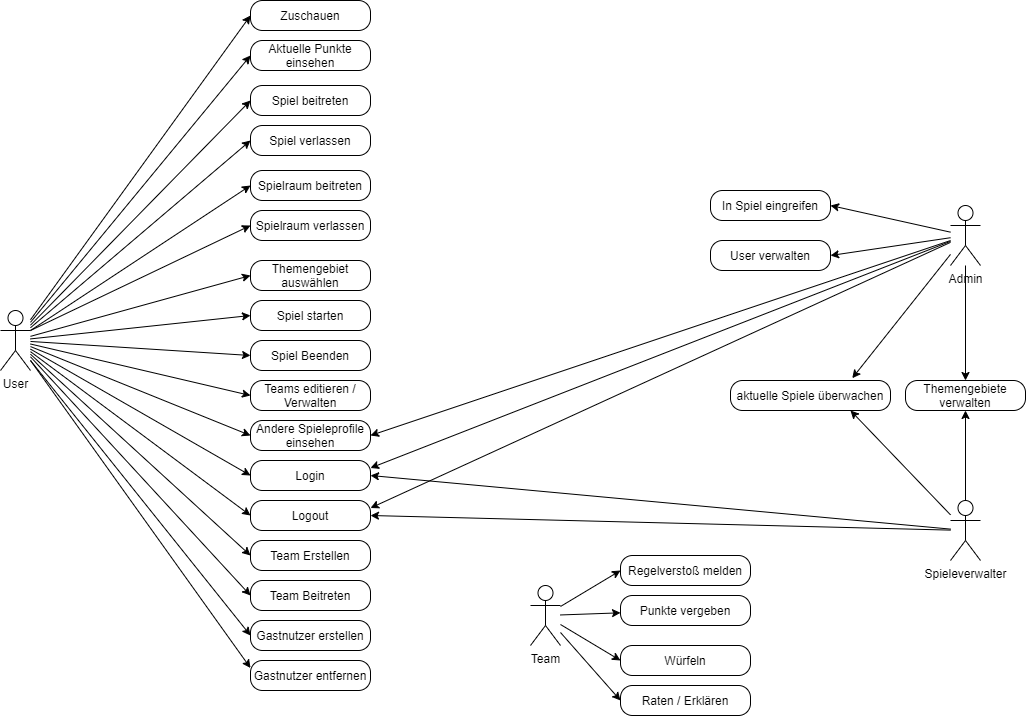

The diagram above was exported from draw.io. Its source (the exported page's mxGraphModel, read from the mxfile embedded in the PNG):
<mxGraphModel dx="2249" dy="1991" grid="1" gridSize="10" guides="1" tooltips="1" connect="1" arrows="1" fold="1" page="1" pageScale="1" pageWidth="827" pageHeight="1169" math="0" shadow="0">
  <root>
    <mxCell id="0" />
    <mxCell id="1" parent="0" />
    <mxCell id="AtW78XslK7RhBpEaeAJY-25" style="edgeStyle=none;rounded=0;orthogonalLoop=1;jettySize=auto;html=1;entryX=0;entryY=0.5;entryDx=0;entryDy=0;" parent="1" source="AtW78XslK7RhBpEaeAJY-1" target="AtW78XslK7RhBpEaeAJY-21" edge="1">
      <mxGeometry relative="1" as="geometry" />
    </mxCell>
    <mxCell id="AtW78XslK7RhBpEaeAJY-35" style="edgeStyle=none;rounded=0;orthogonalLoop=1;jettySize=auto;html=1;entryX=0;entryY=0.5;entryDx=0;entryDy=0;" parent="1" source="AtW78XslK7RhBpEaeAJY-1" target="AtW78XslK7RhBpEaeAJY-14" edge="1">
      <mxGeometry relative="1" as="geometry" />
    </mxCell>
    <mxCell id="AtW78XslK7RhBpEaeAJY-36" style="edgeStyle=none;rounded=0;orthogonalLoop=1;jettySize=auto;html=1;entryX=0;entryY=0.5;entryDx=0;entryDy=0;" parent="1" source="AtW78XslK7RhBpEaeAJY-1" target="AtW78XslK7RhBpEaeAJY-13" edge="1">
      <mxGeometry relative="1" as="geometry" />
    </mxCell>
    <mxCell id="AtW78XslK7RhBpEaeAJY-37" style="edgeStyle=none;rounded=0;orthogonalLoop=1;jettySize=auto;html=1;entryX=0;entryY=0.5;entryDx=0;entryDy=0;" parent="1" source="AtW78XslK7RhBpEaeAJY-1" target="AtW78XslK7RhBpEaeAJY-8" edge="1">
      <mxGeometry relative="1" as="geometry" />
    </mxCell>
    <mxCell id="AtW78XslK7RhBpEaeAJY-38" style="edgeStyle=none;rounded=0;orthogonalLoop=1;jettySize=auto;html=1;entryX=0;entryY=0.5;entryDx=0;entryDy=0;" parent="1" source="AtW78XslK7RhBpEaeAJY-1" target="AtW78XslK7RhBpEaeAJY-7" edge="1">
      <mxGeometry relative="1" as="geometry">
        <mxPoint x="210" y="170" as="targetPoint" />
      </mxGeometry>
    </mxCell>
    <mxCell id="AtW78XslK7RhBpEaeAJY-39" style="edgeStyle=none;rounded=0;orthogonalLoop=1;jettySize=auto;html=1;entryX=0;entryY=0.5;entryDx=0;entryDy=0;" parent="1" source="AtW78XslK7RhBpEaeAJY-1" target="AtW78XslK7RhBpEaeAJY-5" edge="1">
      <mxGeometry relative="1" as="geometry" />
    </mxCell>
    <mxCell id="AtW78XslK7RhBpEaeAJY-40" style="edgeStyle=none;rounded=0;orthogonalLoop=1;jettySize=auto;html=1;entryX=0;entryY=0.5;entryDx=0;entryDy=0;" parent="1" source="AtW78XslK7RhBpEaeAJY-1" target="AtW78XslK7RhBpEaeAJY-6" edge="1">
      <mxGeometry relative="1" as="geometry" />
    </mxCell>
    <mxCell id="AtW78XslK7RhBpEaeAJY-48" style="edgeStyle=none;rounded=0;orthogonalLoop=1;jettySize=auto;html=1;entryX=0;entryY=0.5;entryDx=0;entryDy=0;" parent="1" source="AtW78XslK7RhBpEaeAJY-1" target="AtW78XslK7RhBpEaeAJY-46" edge="1">
      <mxGeometry relative="1" as="geometry" />
    </mxCell>
    <mxCell id="AtW78XslK7RhBpEaeAJY-49" style="edgeStyle=none;rounded=0;orthogonalLoop=1;jettySize=auto;html=1;entryX=0;entryY=0.5;entryDx=0;entryDy=0;" parent="1" source="AtW78XslK7RhBpEaeAJY-1" target="AtW78XslK7RhBpEaeAJY-47" edge="1">
      <mxGeometry relative="1" as="geometry" />
    </mxCell>
    <mxCell id="AtW78XslK7RhBpEaeAJY-56" style="edgeStyle=none;rounded=0;orthogonalLoop=1;jettySize=auto;html=1;entryX=0;entryY=0.5;entryDx=0;entryDy=0;" parent="1" source="AtW78XslK7RhBpEaeAJY-1" target="AtW78XslK7RhBpEaeAJY-54" edge="1">
      <mxGeometry relative="1" as="geometry" />
    </mxCell>
    <mxCell id="AtW78XslK7RhBpEaeAJY-57" style="edgeStyle=none;rounded=0;orthogonalLoop=1;jettySize=auto;html=1;entryX=0;entryY=0.5;entryDx=0;entryDy=0;" parent="1" source="AtW78XslK7RhBpEaeAJY-1" target="AtW78XslK7RhBpEaeAJY-55" edge="1">
      <mxGeometry relative="1" as="geometry" />
    </mxCell>
    <mxCell id="24J4Fb3gOJBgNPUQDQmY-6" style="edgeStyle=none;rounded=0;orthogonalLoop=1;jettySize=auto;html=1;entryX=0;entryY=0.5;entryDx=0;entryDy=0;" parent="1" source="AtW78XslK7RhBpEaeAJY-1" target="24J4Fb3gOJBgNPUQDQmY-5" edge="1">
      <mxGeometry relative="1" as="geometry" />
    </mxCell>
    <mxCell id="24J4Fb3gOJBgNPUQDQmY-15" style="edgeStyle=none;rounded=0;orthogonalLoop=1;jettySize=auto;html=1;entryX=0;entryY=0.5;entryDx=0;entryDy=0;" parent="1" source="AtW78XslK7RhBpEaeAJY-1" target="24J4Fb3gOJBgNPUQDQmY-14" edge="1">
      <mxGeometry relative="1" as="geometry" />
    </mxCell>
    <mxCell id="AtW78XslK7RhBpEaeAJY-1" value="User" style="shape=umlActor;verticalLabelPosition=bottom;verticalAlign=top;html=1;outlineConnect=0;" parent="1" vertex="1">
      <mxGeometry x="-40" y="290" width="30" height="60" as="geometry" />
    </mxCell>
    <mxCell id="AtW78XslK7RhBpEaeAJY-41" style="edgeStyle=none;rounded=0;orthogonalLoop=1;jettySize=auto;html=1;entryX=0;entryY=0.5;entryDx=0;entryDy=0;" parent="1" source="AtW78XslK7RhBpEaeAJY-2" target="AtW78XslK7RhBpEaeAJY-10" edge="1">
      <mxGeometry relative="1" as="geometry" />
    </mxCell>
    <mxCell id="AtW78XslK7RhBpEaeAJY-42" style="edgeStyle=none;rounded=0;orthogonalLoop=1;jettySize=auto;html=1;" parent="1" source="AtW78XslK7RhBpEaeAJY-2" target="AtW78XslK7RhBpEaeAJY-11" edge="1">
      <mxGeometry relative="1" as="geometry" />
    </mxCell>
    <mxCell id="AtW78XslK7RhBpEaeAJY-44" style="edgeStyle=none;rounded=0;orthogonalLoop=1;jettySize=auto;html=1;entryX=0;entryY=0.5;entryDx=0;entryDy=0;" parent="1" source="AtW78XslK7RhBpEaeAJY-2" target="AtW78XslK7RhBpEaeAJY-9" edge="1">
      <mxGeometry relative="1" as="geometry" />
    </mxCell>
    <mxCell id="AtW78XslK7RhBpEaeAJY-45" style="edgeStyle=none;rounded=0;orthogonalLoop=1;jettySize=auto;html=1;entryX=0;entryY=0.5;entryDx=0;entryDy=0;" parent="1" source="AtW78XslK7RhBpEaeAJY-2" target="AtW78XslK7RhBpEaeAJY-23" edge="1">
      <mxGeometry relative="1" as="geometry" />
    </mxCell>
    <mxCell id="AtW78XslK7RhBpEaeAJY-2" value="Team" style="shape=umlActor;verticalLabelPosition=bottom;verticalAlign=top;html=1;outlineConnect=0;" parent="1" vertex="1">
      <mxGeometry x="490" y="565" width="30" height="60" as="geometry" />
    </mxCell>
    <mxCell id="AtW78XslK7RhBpEaeAJY-5" value="Login" style="rounded=1;whiteSpace=wrap;html=1;arcSize=40;" parent="1" vertex="1">
      <mxGeometry x="210" y="440" width="120" height="30" as="geometry" />
    </mxCell>
    <mxCell id="AtW78XslK7RhBpEaeAJY-6" value="Logout" style="rounded=1;whiteSpace=wrap;html=1;arcSize=40;" parent="1" vertex="1">
      <mxGeometry x="210" y="480" width="120" height="30" as="geometry" />
    </mxCell>
    <mxCell id="AtW78XslK7RhBpEaeAJY-7" value="Spiel beitreten" style="rounded=1;whiteSpace=wrap;html=1;arcSize=40;" parent="1" vertex="1">
      <mxGeometry x="210" y="65" width="120" height="30" as="geometry" />
    </mxCell>
    <mxCell id="AtW78XslK7RhBpEaeAJY-8" value="Spiel verlassen" style="rounded=1;whiteSpace=wrap;html=1;arcSize=40;" parent="1" vertex="1">
      <mxGeometry x="210" y="105" width="120" height="30" as="geometry" />
    </mxCell>
    <mxCell id="AtW78XslK7RhBpEaeAJY-9" value="Würfeln" style="rounded=1;whiteSpace=wrap;html=1;arcSize=40;" parent="1" vertex="1">
      <mxGeometry x="580" y="625" width="130" height="30" as="geometry" />
    </mxCell>
    <mxCell id="AtW78XslK7RhBpEaeAJY-10" value="Regelverstoß melden" style="rounded=1;whiteSpace=wrap;html=1;arcSize=40;" parent="1" vertex="1">
      <mxGeometry x="580" y="535" width="130" height="30" as="geometry" />
    </mxCell>
    <mxCell id="AtW78XslK7RhBpEaeAJY-11" value="Punkte vergeben" style="rounded=1;whiteSpace=wrap;html=1;arcSize=40;" parent="1" vertex="1">
      <mxGeometry x="580" y="575" width="130" height="30" as="geometry" />
    </mxCell>
    <mxCell id="AtW78XslK7RhBpEaeAJY-24" style="rounded=0;orthogonalLoop=1;jettySize=auto;html=1;entryX=1;entryY=0.5;entryDx=0;entryDy=0;" parent="1" source="AtW78XslK7RhBpEaeAJY-12" target="AtW78XslK7RhBpEaeAJY-21" edge="1">
      <mxGeometry relative="1" as="geometry" />
    </mxCell>
    <mxCell id="AtW78XslK7RhBpEaeAJY-28" style="edgeStyle=none;rounded=0;orthogonalLoop=1;jettySize=auto;html=1;entryX=0.5;entryY=0;entryDx=0;entryDy=0;" parent="1" source="AtW78XslK7RhBpEaeAJY-12" target="AtW78XslK7RhBpEaeAJY-15" edge="1">
      <mxGeometry relative="1" as="geometry" />
    </mxCell>
    <mxCell id="AtW78XslK7RhBpEaeAJY-30" style="edgeStyle=none;rounded=0;orthogonalLoop=1;jettySize=auto;html=1;entryX=1;entryY=0.5;entryDx=0;entryDy=0;" parent="1" source="AtW78XslK7RhBpEaeAJY-12" target="AtW78XslK7RhBpEaeAJY-19" edge="1">
      <mxGeometry relative="1" as="geometry" />
    </mxCell>
    <mxCell id="AtW78XslK7RhBpEaeAJY-33" style="edgeStyle=none;rounded=0;orthogonalLoop=1;jettySize=auto;html=1;entryX=1;entryY=0.25;entryDx=0;entryDy=0;" parent="1" source="AtW78XslK7RhBpEaeAJY-12" target="AtW78XslK7RhBpEaeAJY-5" edge="1">
      <mxGeometry relative="1" as="geometry" />
    </mxCell>
    <mxCell id="AtW78XslK7RhBpEaeAJY-34" style="edgeStyle=none;rounded=0;orthogonalLoop=1;jettySize=auto;html=1;entryX=1;entryY=0.25;entryDx=0;entryDy=0;" parent="1" source="AtW78XslK7RhBpEaeAJY-12" target="AtW78XslK7RhBpEaeAJY-6" edge="1">
      <mxGeometry relative="1" as="geometry" />
    </mxCell>
    <mxCell id="AtW78XslK7RhBpEaeAJY-52" style="edgeStyle=none;rounded=0;orthogonalLoop=1;jettySize=auto;html=1;entryX=0.761;entryY=-0.077;entryDx=0;entryDy=0;entryPerimeter=0;" parent="1" source="AtW78XslK7RhBpEaeAJY-12" target="AtW78XslK7RhBpEaeAJY-50" edge="1">
      <mxGeometry relative="1" as="geometry" />
    </mxCell>
    <mxCell id="AtW78XslK7RhBpEaeAJY-59" style="edgeStyle=none;rounded=0;orthogonalLoop=1;jettySize=auto;html=1;entryX=1;entryY=0.5;entryDx=0;entryDy=0;" parent="1" source="AtW78XslK7RhBpEaeAJY-12" target="AtW78XslK7RhBpEaeAJY-58" edge="1">
      <mxGeometry relative="1" as="geometry" />
    </mxCell>
    <mxCell id="AtW78XslK7RhBpEaeAJY-12" value="Admin" style="shape=umlActor;verticalLabelPosition=bottom;verticalAlign=top;html=1;outlineConnect=0;" parent="1" vertex="1">
      <mxGeometry x="910" y="185" width="30" height="60" as="geometry" />
    </mxCell>
    <mxCell id="AtW78XslK7RhBpEaeAJY-13" value="Themengebiet auswählen" style="rounded=1;whiteSpace=wrap;html=1;arcSize=40;" parent="1" vertex="1">
      <mxGeometry x="210" y="240" width="120" height="30" as="geometry" />
    </mxCell>
    <mxCell id="AtW78XslK7RhBpEaeAJY-14" value="Spiel starten" style="rounded=1;whiteSpace=wrap;html=1;arcSize=40;" parent="1" vertex="1">
      <mxGeometry x="210" y="280" width="120" height="30" as="geometry" />
    </mxCell>
    <mxCell id="AtW78XslK7RhBpEaeAJY-15" value="Themengebiete verwalten" style="rounded=1;whiteSpace=wrap;html=1;arcSize=40;" parent="1" vertex="1">
      <mxGeometry x="865" y="360" width="120" height="30" as="geometry" />
    </mxCell>
    <mxCell id="AtW78XslK7RhBpEaeAJY-19" value="User verwalten" style="rounded=1;whiteSpace=wrap;html=1;arcSize=40;" parent="1" vertex="1">
      <mxGeometry x="670" y="220" width="120" height="30" as="geometry" />
    </mxCell>
    <mxCell id="AtW78XslK7RhBpEaeAJY-21" value="Andere Spieleprofile einsehen" style="rounded=1;whiteSpace=wrap;html=1;arcSize=40;" parent="1" vertex="1">
      <mxGeometry x="210" y="400" width="120" height="30" as="geometry" />
    </mxCell>
    <mxCell id="AtW78XslK7RhBpEaeAJY-23" value="Raten / Erklären" style="rounded=1;whiteSpace=wrap;html=1;arcSize=40;" parent="1" vertex="1">
      <mxGeometry x="580" y="665" width="130" height="30" as="geometry" />
    </mxCell>
    <mxCell id="AtW78XslK7RhBpEaeAJY-27" style="edgeStyle=none;rounded=0;orthogonalLoop=1;jettySize=auto;html=1;entryX=0.5;entryY=1;entryDx=0;entryDy=0;" parent="1" source="AtW78XslK7RhBpEaeAJY-26" target="AtW78XslK7RhBpEaeAJY-15" edge="1">
      <mxGeometry relative="1" as="geometry" />
    </mxCell>
    <mxCell id="AtW78XslK7RhBpEaeAJY-31" style="edgeStyle=none;rounded=0;orthogonalLoop=1;jettySize=auto;html=1;entryX=1;entryY=0.5;entryDx=0;entryDy=0;" parent="1" source="AtW78XslK7RhBpEaeAJY-26" target="AtW78XslK7RhBpEaeAJY-5" edge="1">
      <mxGeometry relative="1" as="geometry" />
    </mxCell>
    <mxCell id="AtW78XslK7RhBpEaeAJY-32" style="edgeStyle=none;rounded=0;orthogonalLoop=1;jettySize=auto;html=1;entryX=1;entryY=0.5;entryDx=0;entryDy=0;" parent="1" source="AtW78XslK7RhBpEaeAJY-26" target="AtW78XslK7RhBpEaeAJY-6" edge="1">
      <mxGeometry relative="1" as="geometry" />
    </mxCell>
    <mxCell id="AtW78XslK7RhBpEaeAJY-51" style="edgeStyle=none;rounded=0;orthogonalLoop=1;jettySize=auto;html=1;entryX=0.75;entryY=1;entryDx=0;entryDy=0;" parent="1" source="AtW78XslK7RhBpEaeAJY-26" target="AtW78XslK7RhBpEaeAJY-50" edge="1">
      <mxGeometry relative="1" as="geometry" />
    </mxCell>
    <mxCell id="AtW78XslK7RhBpEaeAJY-26" value="Spieleverwalter" style="shape=umlActor;verticalLabelPosition=bottom;verticalAlign=top;html=1;outlineConnect=0;" parent="1" vertex="1">
      <mxGeometry x="910" y="480" width="30" height="60" as="geometry" />
    </mxCell>
    <mxCell id="AtW78XslK7RhBpEaeAJY-46" value="Team Erstellen" style="rounded=1;whiteSpace=wrap;html=1;arcSize=40;" parent="1" vertex="1">
      <mxGeometry x="210" y="520" width="120" height="30" as="geometry" />
    </mxCell>
    <mxCell id="AtW78XslK7RhBpEaeAJY-47" value="Team Beitreten" style="rounded=1;whiteSpace=wrap;html=1;arcSize=40;" parent="1" vertex="1">
      <mxGeometry x="210" y="560" width="120" height="30" as="geometry" />
    </mxCell>
    <mxCell id="AtW78XslK7RhBpEaeAJY-50" value="aktuelle Spiele überwachen" style="rounded=1;whiteSpace=wrap;html=1;arcSize=40;" parent="1" vertex="1">
      <mxGeometry x="690" y="360" width="160" height="30" as="geometry" />
    </mxCell>
    <mxCell id="AtW78XslK7RhBpEaeAJY-54" value="Spiel Beenden" style="rounded=1;whiteSpace=wrap;html=1;arcSize=40;" parent="1" vertex="1">
      <mxGeometry x="210" y="320" width="120" height="30" as="geometry" />
    </mxCell>
    <mxCell id="AtW78XslK7RhBpEaeAJY-55" value="Teams editieren / Verwalten" style="rounded=1;whiteSpace=wrap;html=1;arcSize=40;" parent="1" vertex="1">
      <mxGeometry x="210" y="360" width="120" height="30" as="geometry" />
    </mxCell>
    <mxCell id="AtW78XslK7RhBpEaeAJY-58" value="In Spiel eingreifen" style="rounded=1;whiteSpace=wrap;html=1;arcSize=40;" parent="1" vertex="1">
      <mxGeometry x="670" y="170" width="120" height="30" as="geometry" />
    </mxCell>
    <mxCell id="24J4Fb3gOJBgNPUQDQmY-5" value="Aktuelle Punkte einsehen" style="rounded=1;whiteSpace=wrap;html=1;arcSize=40;" parent="1" vertex="1">
      <mxGeometry x="210" y="20" width="120" height="30" as="geometry" />
    </mxCell>
    <mxCell id="24J4Fb3gOJBgNPUQDQmY-14" value="Zuschauen" style="rounded=1;whiteSpace=wrap;html=1;arcSize=40;" parent="1" vertex="1">
      <mxGeometry x="210" y="-20" width="120" height="30" as="geometry" />
    </mxCell>
    <mxCell id="m7sbSPMsChaa3dCMKv-q-1" value="Spielraum beitreten" style="rounded=1;whiteSpace=wrap;html=1;arcSize=40;" vertex="1" parent="1">
      <mxGeometry x="210" y="150" width="120" height="30" as="geometry" />
    </mxCell>
    <mxCell id="m7sbSPMsChaa3dCMKv-q-2" value="Spielraum verlassen" style="rounded=1;whiteSpace=wrap;html=1;arcSize=40;" vertex="1" parent="1">
      <mxGeometry x="210" y="190" width="120" height="30" as="geometry" />
    </mxCell>
    <mxCell id="m7sbSPMsChaa3dCMKv-q-4" style="edgeStyle=none;rounded=0;orthogonalLoop=1;jettySize=auto;html=1;entryX=0;entryY=0.5;entryDx=0;entryDy=0;exitX=1;exitY=0.3333333333333333;exitDx=0;exitDy=0;exitPerimeter=0;" edge="1" parent="1" source="AtW78XslK7RhBpEaeAJY-1" target="m7sbSPMsChaa3dCMKv-q-1">
      <mxGeometry relative="1" as="geometry">
        <mxPoint y="317.23404255319156" as="sourcePoint" />
        <mxPoint x="220" y="130" as="targetPoint" />
      </mxGeometry>
    </mxCell>
    <mxCell id="m7sbSPMsChaa3dCMKv-q-5" style="edgeStyle=none;rounded=0;orthogonalLoop=1;jettySize=auto;html=1;entryX=0;entryY=0.5;entryDx=0;entryDy=0;exitX=1;exitY=0.3333333333333333;exitDx=0;exitDy=0;exitPerimeter=0;" edge="1" parent="1" source="AtW78XslK7RhBpEaeAJY-1" target="m7sbSPMsChaa3dCMKv-q-2">
      <mxGeometry relative="1" as="geometry">
        <mxPoint y="320" as="sourcePoint" />
        <mxPoint x="220" y="175" as="targetPoint" />
      </mxGeometry>
    </mxCell>
    <mxCell id="m7sbSPMsChaa3dCMKv-q-6" value="Gastnutzer erstellen" style="rounded=1;whiteSpace=wrap;html=1;arcSize=40;" vertex="1" parent="1">
      <mxGeometry x="210" y="600" width="120" height="30" as="geometry" />
    </mxCell>
    <mxCell id="m7sbSPMsChaa3dCMKv-q-7" style="edgeStyle=none;rounded=0;orthogonalLoop=1;jettySize=auto;html=1;entryX=0;entryY=0.5;entryDx=0;entryDy=0;" edge="1" parent="1" target="m7sbSPMsChaa3dCMKv-q-6">
      <mxGeometry relative="1" as="geometry">
        <mxPoint x="-10" y="340" as="sourcePoint" />
        <mxPoint x="220" y="585" as="targetPoint" />
      </mxGeometry>
    </mxCell>
    <mxCell id="m7sbSPMsChaa3dCMKv-q-8" value="Gastnutzer entfernen" style="rounded=1;whiteSpace=wrap;html=1;arcSize=40;" vertex="1" parent="1">
      <mxGeometry x="210" y="640" width="120" height="30" as="geometry" />
    </mxCell>
    <mxCell id="m7sbSPMsChaa3dCMKv-q-9" style="edgeStyle=none;rounded=0;orthogonalLoop=1;jettySize=auto;html=1;entryX=0;entryY=0.25;entryDx=0;entryDy=0;" edge="1" parent="1" target="m7sbSPMsChaa3dCMKv-q-8">
      <mxGeometry relative="1" as="geometry">
        <mxPoint x="-10" y="340" as="sourcePoint" />
        <mxPoint x="220" y="625" as="targetPoint" />
      </mxGeometry>
    </mxCell>
  </root>
</mxGraphModel>